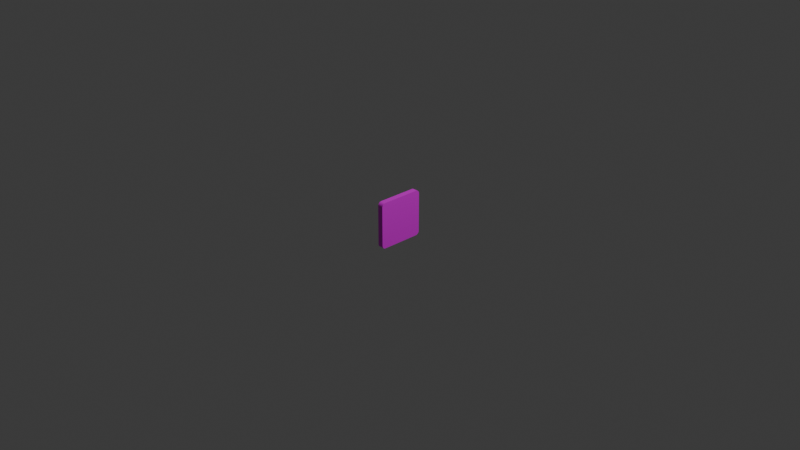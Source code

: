 # Source: wafel.blend  (saved by Blender 4.0.36; exported with 4.5.12 LTS)
import bpy
from mathutils import Matrix  # noqa: F401  (used for matrix-valued properties, if any)

bpy.ops.wm.read_factory_settings(use_empty=True)
scene = bpy.context.scene
scene.name = 'Scene'

# ---- collections
col_collection = bpy.data.collections.new('Collection'); scene.collection.children.link(col_collection)

# ---- images (referenced by path relative to the original .blend; pixels are not part of the script)
import os
ASSET_DIR = os.environ.get("B2B_ASSET_DIR", "")  # directory of the original .blend (textures are referenced by path, not embedded)
HERE = os.path.dirname(os.path.abspath(__file__))  # packed textures are extracted next to this script under _unpacked/

def load_image(name, relpath, width, height, colorspace="sRGB"):
    """Load a texture the original file referenced (path relative to the .blend, or extracted next to this script)."""
    p = next((c for c in (os.path.join(HERE, relpath), os.path.join(ASSET_DIR, relpath)) if relpath and os.path.exists(c)), "")
    if p:
        img = bpy.data.images.load(p, check_existing=True)
        img.name = name
    else:  # same state as the original file: an image datablock whose file is absent (Cycles renders it pink)
        img = bpy.data.images.new(name, width, height)
        img.source = "FILE"
        img.filepath = "//" + (relpath or name)
    img.colorspace_settings.name = colorspace
    return img
img_wafel_psd = load_image('wafel.psd', 'wafel.psd', 1024, 1024, 'sRGB')

# ---- materials (node trees are filled in below, after node groups)
mat_tt_checker_1024x1024_color_grid = bpy.data.materials.new('TT_checker_1024x1024_COLOR_GRID')
mat_tt_checker_1024x1024_color_grid.use_transparent_shadow = False

# ---- material node trees
mat_tt_checker_1024x1024_color_grid.use_nodes = True; mat_tt_checker_1024x1024_color_grid.node_tree.nodes.clear()
_N = mat_tt_checker_1024x1024_color_grid.node_tree.nodes; _L = mat_tt_checker_1024x1024_color_grid.node_tree.links
n0 = _N.new('ShaderNodeBsdfPrincipled'); n0.name = 'Principled BSDF'; n0.location = (10, 300)
n0.inputs[3].default_value = 1.45
n1 = _N.new('ShaderNodeOutputMaterial'); n1.name = 'Material Output'; n1.location = (300, 300)
n2 = _N.new('ShaderNodeTexImage'); n2.name = 'checker'; n2.location = (0, 0)
n2.image = img_wafel_psd
_L.new(n0.outputs[0], n1.inputs[0])
_L.new(n2.outputs[0], n0.inputs[0])
n1.is_active_output = True

# ---- world
world_world = bpy.data.worlds.new('World'); scene.world = world_world
world_world.use_nodes = True; world_world.node_tree.nodes.clear()
_N = world_world.node_tree.nodes; _L = world_world.node_tree.links
n0 = _N.new('ShaderNodeOutputWorld'); n0.name = 'World Output'; n0.location = (300, 300)
n1 = _N.new('ShaderNodeBackground'); n1.name = 'Background'; n1.location = (10, 300)
n1.inputs[0].default_value = (0.05088, 0.05088, 0.05088, 1.0)
_L.new(n1.outputs[0], n0.inputs[0])
n0.is_active_output = True
world_world.color = (0.05088, 0.05088, 0.05088)
world_world.use_sun_shadow = False
world_world.sun_shadow_jitter_overblur = 0.0

# ---- cameras
cam_camera = bpy.data.cameras.new('Camera')
cam_camera.clip_end = 100.0
cam_camera.ortho_scale = 7.314

# ---- lights
light_light = bpy.data.lights.new('Light', 'POINT')
light_light.transmission_factor = 0.0
light_light.use_soft_falloff = False
light_light.energy = 1000.0
light_light.shadow_soft_size = 0.1
light_light.shadow_maximum_resolution = 0.006
light_light.use_absolute_resolution = True

# ---- meshes
me_cube = bpy.data.meshes.new('Cube')
me_cube.from_pydata([(0.09909, 1.0, 0.8346), (0.09909, 0.8346, 1.0), (0.09909, 0.9968, 0.8668), (0.09909, 0.9874, 0.8979), (0.09909, 0.9721, 0.9265), (0.09909, 0.9515, 0.9515), (0.09909, 0.9265, 0.9721), (0.09909, 0.8979, 0.9874), (0.09909, 0.8668, 0.9968), (0.09909, 0.8346, -1.0), (0.09909, 1.0, -0.8346), (0.09909, 0.8668, -0.9968), (0.09909, 0.8979, -0.9874), (0.09909, 0.9265, -0.9721), (0.09909, 0.9515, -0.9515), (0.09909, 0.9721, -0.9265), (0.09909, 0.9874, -0.8979), (0.09909, 0.9968, -0.8668), (0.09909, -0.8346, 1.0), (0.09909, -1.0, 0.8346), (0.09909, -0.8668, 0.9968), (0.09909, -0.8979, 0.9874), (0.09909, -0.9265, 0.9721), (0.09909, -0.9515, 0.9515), (0.09909, -0.9721, 0.9265), (0.09909, -0.9874, 0.8979), (0.09909, -0.9968, 0.8668), (0.09909, -1.0, -0.8346), (0.09909, -0.8346, -1.0), (0.09909, -0.9968, -0.8668), (0.09909, -0.9874, -0.8979), (0.09909, -0.9721, -0.9265), (0.09909, -0.9515, -0.9515), (0.09909, -0.9265, -0.9721), (0.09909, -0.8979, -0.9874), (0.09909, -0.8668, -0.9968), (-0.1408, 0.8346, 1.0), (-0.1408, 1.0, 0.8346), (-0.1408, 0.8668, 0.9968), (-0.1408, 0.8979, 0.9874), (-0.1408, 0.9265, 0.9721), (-0.1408, 0.9515, 0.9515), (-0.1408, 0.9721, 0.9265), (-0.1408, 0.9874, 0.8979), (-0.1408, 0.9968, 0.8668), (-0.1408, 1.0, -0.8346), (-0.1408, 0.8346, -1.0), (-0.1408, 0.9968, -0.8668), (-0.1408, 0.9874, -0.8979), (-0.1408, 0.9721, -0.9265), (-0.1408, 0.9515, -0.9515), (-0.1408, 0.9265, -0.9721), (-0.1408, 0.8979, -0.9874), (-0.1408, 0.8668, -0.9968), (-0.1408, -1.0, 0.8346), (-0.1408, -0.8346, 1.0), (-0.1408, -0.9968, 0.8668), (-0.1408, -0.9874, 0.8979), (-0.1408, -0.9721, 0.9265), (-0.1408, -0.9515, 0.9515), (-0.1408, -0.9265, 0.9721), (-0.1408, -0.8979, 0.9874), (-0.1408, -0.8668, 0.9968), (-0.1408, -0.8346, -1.0), (-0.1408, -1.0, -0.8346), (-0.1408, -0.8668, -0.9968), (-0.1408, -0.8979, -0.9874), (-0.1408, -0.9265, -0.9721), (-0.1408, -0.9515, -0.9515), (-0.1408, -0.9721, -0.9265), (-0.1408, -0.9874, -0.8979), (-0.1408, -0.9968, -0.8668), (-0.1408, 7.727e-09, 7.727e-09), (0.09909, -7.727e-09, 7.727e-09)], [], [(46, 9, 28, 63), (9, 11, 73), (27, 19, 54, 64), (1, 36, 55, 18), (9, 46, 53, 11), (11, 53, 52, 12), (12, 52, 51, 13), (13, 51, 50, 14), (14, 50, 49, 15), (15, 49, 48, 16), (16, 48, 47, 17), (17, 47, 45, 10), (18, 55, 62, 20), (20, 62, 61, 21), (21, 61, 60, 22), (22, 60, 59, 23), (23, 59, 58, 24), (24, 58, 57, 25), (25, 57, 56, 26), (26, 56, 54, 19), (63, 28, 35, 65), (65, 35, 34, 66), (66, 34, 33, 67), (67, 33, 32, 68), (68, 32, 31, 69), (69, 31, 30, 70), (70, 30, 29, 71), (71, 29, 27, 64), (36, 1, 8, 38), (38, 8, 7, 39), (39, 7, 6, 40), (40, 6, 5, 41), (41, 5, 4, 42), (42, 4, 3, 43), (43, 3, 2, 44), (44, 2, 0, 37), (45, 37, 0, 10), (63, 65, 72), (65, 66, 72), (66, 67, 72), (67, 68, 72), (68, 69, 72), (69, 70, 72), (70, 71, 72), (71, 64, 72), (64, 54, 72), (54, 56, 72), (56, 57, 72), (57, 58, 72), (58, 59, 72), (59, 60, 72), (60, 61, 72), (61, 62, 72), (62, 55, 72), (55, 36, 72), (36, 38, 72), (38, 39, 72), (39, 40, 72), (40, 41, 72), (41, 42, 72), (42, 43, 72), (43, 44, 72), (44, 37, 72), (37, 45, 72), (45, 47, 72), (47, 48, 72), (48, 49, 72), (49, 50, 72), (50, 51, 72), (51, 52, 72), (52, 53, 72), (53, 46, 72), (46, 63, 72), (11, 12, 73), (12, 13, 73), (13, 14, 73), (14, 15, 73), (15, 16, 73), (16, 17, 73), (17, 10, 73), (10, 0, 73), (0, 2, 73), (2, 3, 73), (3, 4, 73), (4, 5, 73), (5, 6, 73), (6, 7, 73), (7, 8, 73), (8, 1, 73), (1, 18, 73), (18, 20, 73), (20, 21, 73), (21, 22, 73), (22, 23, 73), (23, 24, 73), (24, 25, 73), (25, 26, 73), (26, 19, 73), (19, 27, 73), (27, 29, 73), (29, 30, 73), (30, 31, 73), (31, 32, 73), (32, 33, 73), (33, 34, 73), (34, 35, 73), (35, 28, 73), (28, 9, 73)])
_uv = me_cube.uv_layers.new(name='UVMap')
_uv.uv.foreach_set('vector', [0.05988, 0.1957, 0.05988, 0.1019, 0.7125, 0.1019, 0.7125, 0.1957, 0.7297, 0.2059, 0.7423, 0.2072, 0.4034, 0.5969, 0.9954, 0.2955, 0.9954, 0.9481, 0.9016, 0.9481, 0.9016, 0.2955, 0.05958, 0.0984, 0.05958, 0.004627, 0.7122, 0.004627, 0.7122, 0.0984, 0.05988, 0.1019, 0.05988, 0.1957, 0.04726, 0.1957, 0.04726, 0.1019, 0.04726, 0.1019, 0.04726, 0.1957, 0.03512, 0.1957, 0.03512, 0.1019, 0.03512, 0.1019, 0.03512, 0.1957, 0.02394, 0.1957, 0.02394, 0.1019, 0.02394, 0.1019, 0.02394, 0.1957, 0.01414, 0.1957, 0.01414, 0.1019, 0.8047, 0.25, 0.8984, 0.25, 0.8984, 0.2598, 0.8047, 0.2598, 0.8047, 0.2598, 0.8984, 0.2598, 0.8984, 0.271, 0.8047, 0.271, 0.8047, 0.271, 0.8984, 0.271, 0.8984, 0.2831, 0.8047, 0.2831, 0.8047, 0.2831, 0.8984, 0.2831, 0.8984, 0.2958, 0.8047, 0.2958, 0.7122, 0.0984, 0.7122, 0.004627, 0.7248, 0.004627, 0.7248, 0.0984, 0.7248, 0.0984, 0.7248, 0.004627, 0.7369, 0.004627, 0.7369, 0.0984, 0.7369, 0.0984, 0.7369, 0.004627, 0.7481, 0.004627, 0.7481, 0.0984, 0.7481, 0.0984, 0.7481, 0.004627, 0.7579, 0.004627, 0.7579, 0.0984, 0.9954, 0.9938, 0.9016, 0.9938, 0.9016, 0.984, 0.9954, 0.984, 0.9954, 0.984, 0.9016, 0.984, 0.9016, 0.9728, 0.9954, 0.9728, 0.9954, 0.9728, 0.9016, 0.9728, 0.9016, 0.9607, 0.9954, 0.9607, 0.9954, 0.9607, 0.9016, 0.9607, 0.9016, 0.9481, 0.9954, 0.9481, 0.7125, 0.1957, 0.7125, 0.1019, 0.7251, 0.1019, 0.7251, 0.1957, 0.7251, 0.1957, 0.7251, 0.1019, 0.7372, 0.1019, 0.7372, 0.1957, 0.7372, 0.1957, 0.7372, 0.1019, 0.7484, 0.1019, 0.7484, 0.1957, 0.7484, 0.1957, 0.7484, 0.1019, 0.7582, 0.1019, 0.7582, 0.1957, 0.9016, 0.2497, 0.9954, 0.2497, 0.9954, 0.2595, 0.9016, 0.2595, 0.9016, 0.2595, 0.9954, 0.2595, 0.9954, 0.2707, 0.9016, 0.2707, 0.9016, 0.2707, 0.9954, 0.2707, 0.9954, 0.2829, 0.9016, 0.2829, 0.9016, 0.2829, 0.9954, 0.2829, 0.9954, 0.2955, 0.9016, 0.2955, 0.05958, 0.004627, 0.05958, 0.0984, 0.04696, 0.0984, 0.04696, 0.004627, 0.04696, 0.004627, 0.04696, 0.0984, 0.03482, 0.0984, 0.03482, 0.004627, 0.03482, 0.004627, 0.03482, 0.0984, 0.02364, 0.0984, 0.02364, 0.004627, 0.02364, 0.004627, 0.02364, 0.0984, 0.01384, 0.0984, 0.01384, 0.004627, 0.8984, 0.9941, 0.8047, 0.9941, 0.8047, 0.9843, 0.8984, 0.9843, 0.8984, 0.9843, 0.8047, 0.9843, 0.8047, 0.9731, 0.8984, 0.9731, 0.8984, 0.9731, 0.8047, 0.9731, 0.8047, 0.961, 0.8984, 0.961, 0.8984, 0.961, 0.8047, 0.961, 0.8047, 0.9484, 0.8984, 0.9484, 0.8984, 0.2958, 0.8984, 0.9484, 0.8047, 0.9484, 0.8047, 0.2958, 0.7297, 0.2059, 0.7423, 0.2072, 0.4034, 0.5969, 0.7423, 0.2072, 0.7545, 0.2108, 0.4034, 0.5969, 0.7545, 0.2108, 0.7657, 0.2168, 0.4034, 0.5969, 0.7657, 0.2168, 0.7755, 0.2249, 0.4034, 0.5969, 0.7755, 0.2249, 0.7835, 0.2347, 0.4034, 0.5969, 0.7835, 0.2347, 0.7895, 0.2459, 0.4034, 0.5969, 0.7895, 0.2459, 0.7932, 0.258, 0.4034, 0.5969, 0.7932, 0.258, 0.7944, 0.2706, 0.4034, 0.5969, 0.7944, 0.2706, 0.7944, 0.9232, 0.4034, 0.5969, 0.7944, 0.9232, 0.7932, 0.9358, 0.4034, 0.5969, 0.7932, 0.9358, 0.7895, 0.948, 0.4034, 0.5969, 0.7895, 0.948, 0.7835, 0.9591, 0.4034, 0.5969, 0.7835, 0.9591, 0.7755, 0.9689, 0.4034, 0.5969, 0.7755, 0.9689, 0.7657, 0.977, 0.4034, 0.5969, 0.7657, 0.977, 0.7545, 0.983, 0.4034, 0.5969, 0.7545, 0.983, 0.7423, 0.9866, 0.4034, 0.5969, 0.7423, 0.9866, 0.7297, 0.9879, 0.4034, 0.5969, 0.7297, 0.9879, 0.07712, 0.9879, 0.4034, 0.5969, 0.07712, 0.9879, 0.0645, 0.9866, 0.4034, 0.5969, 0.0645, 0.9866, 0.05237, 0.983, 0.4034, 0.5969, 0.05237, 0.983, 0.04118, 0.977, 0.4034, 0.5969, 0.04118, 0.977, 0.03138, 0.9689, 0.4034, 0.5969, 0.03138, 0.9689, 0.02334, 0.9591, 0.4034, 0.5969, 0.02334, 0.9591, 0.01736, 0.948, 0.4034, 0.5969, 0.01736, 0.948, 0.01368, 0.9358, 0.4034, 0.5969, 0.01368, 0.9358, 0.01243, 0.9232, 0.4034, 0.5969, 0.01243, 0.9232, 0.01243, 0.2706, 0.4034, 0.5969, 0.01243, 0.2706, 0.01368, 0.258, 0.4034, 0.5969, 0.01368, 0.258, 0.01736, 0.2459, 0.4034, 0.5969, 0.01736, 0.2459, 0.02334, 0.2347, 0.4034, 0.5969, 0.02334, 0.2347, 0.03138, 0.2249, 0.4034, 0.5969, 0.03138, 0.2249, 0.04118, 0.2168, 0.4034, 0.5969, 0.04118, 0.2168, 0.05237, 0.2108, 0.4034, 0.5969, 0.05237, 0.2108, 0.0645, 0.2072, 0.4034, 0.5969, 0.0645, 0.2072, 0.07712, 0.2059, 0.4034, 0.5969, 0.07712, 0.2059, 0.7297, 0.2059, 0.4034, 0.5969, 0.7423, 0.2072, 0.7545, 0.2108, 0.4034, 0.5969, 0.7545, 0.2108, 0.7657, 0.2168, 0.4034, 0.5969, 0.7657, 0.2168, 0.7755, 0.2249, 0.4034, 0.5969, 0.7755, 0.2249, 0.7835, 0.2347, 0.4034, 0.5969, 0.7835, 0.2347, 0.7895, 0.2459, 0.4034, 0.5969, 0.7895, 0.2459, 0.7932, 0.258, 0.4034, 0.5969, 0.7932, 0.258, 0.7944, 0.2706, 0.4034, 0.5969, 0.7944, 0.2706, 0.7944, 0.9232, 0.4034, 0.5969, 0.7944, 0.9232, 0.7932, 0.9358, 0.4034, 0.5969, 0.7932, 0.9358, 0.7895, 0.948, 0.4034, 0.5969, 0.7895, 0.948, 0.7835, 0.9591, 0.4034, 0.5969, 0.7835, 0.9591, 0.7755, 0.9689, 0.4034, 0.5969, 0.7755, 0.9689, 0.7657, 0.977, 0.4034, 0.5969, 0.7657, 0.977, 0.7545, 0.983, 0.4034, 0.5969, 0.7545, 0.983, 0.7423, 0.9866, 0.4034, 0.5969, 0.7423, 0.9866, 0.7297, 0.9879, 0.4034, 0.5969, 0.7297, 0.9879, 0.07712, 0.9879, 0.4034, 0.5969, 0.07712, 0.9879, 0.0645, 0.9866, 0.4034, 0.5969, 0.0645, 0.9866, 0.05237, 0.983, 0.4034, 0.5969, 0.05237, 0.983, 0.04119, 0.977, 0.4034, 0.5969, 0.04119, 0.977, 0.03138, 0.9689, 0.4034, 0.5969, 0.03138, 0.9689, 0.02334, 0.9591, 0.4034, 0.5969, 0.02334, 0.9591, 0.01736, 0.948, 0.4034, 0.5969, 0.01736, 0.948, 0.01368, 0.9358, 0.4034, 0.5969, 0.01368, 0.9358, 0.01244, 0.9232, 0.4034, 0.5969, 0.01244, 0.9232, 0.01244, 0.2706, 0.4034, 0.5969, 0.01244, 0.2706, 0.01368, 0.258, 0.4034, 0.5969, 0.01368, 0.258, 0.01736, 0.2459, 0.4034, 0.5969, 0.01736, 0.2459, 0.02334, 0.2347, 0.4034, 0.5969, 0.02334, 0.2347, 0.03138, 0.2249, 0.4034, 0.5969, 0.03138, 0.2249, 0.04119, 0.2168, 0.4034, 0.5969, 0.04119, 0.2168, 0.05237, 0.2108, 0.4034, 0.5969, 0.05237, 0.2108, 0.0645, 0.2072, 0.4034, 0.5969, 0.0645, 0.2072, 0.07712, 0.2059, 0.4034, 0.5969, 0.07712, 0.2059, 0.7297, 0.2059, 0.4034, 0.5969])
me_cube.materials.append(mat_tt_checker_1024x1024_color_grid)
me_cube.use_mirror_vertex_groups = False
me_cube.update()

# ---- objects
ob_cube = bpy.data.objects.new('Cube', me_cube)
ob_light = bpy.data.objects.new('Light', light_light)
ob_camera = bpy.data.objects.new('Camera', cam_camera)

# ---- transforms, parenting, visibility, modifiers, constraints
ob_cube.location = (0.0, 0.0, 0.0)
ob_cube.scale = (0.2533, 0.2533, 0.2533)
ob_cube.lock_rotations_4d = False
ob_cube.empty_display_type = 'ARROWS'
ob_cube.lineart.crease_threshold = 0.0
ob_light.location = (4.076, 1.005, 5.904)
ob_light.rotation_euler = (0.6503, 0.05522, 1.866)
ob_light.lock_rotations_4d = False
ob_light.empty_display_type = 'ARROWS'
ob_light.color = (0.0, 0.0, 0.0, 0.0)
ob_light.lineart.crease_threshold = 0.0
ob_camera.location = (7.359, -6.926, 4.958)
ob_camera.rotation_euler = (1.109, 0.0, 0.8149)
ob_camera.lock_rotations_4d = False
ob_camera.empty_display_type = 'ARROWS'
ob_camera.color = (0.0, 0.0, 0.0, 0.0)
ob_camera.display_type = 'WIRE'
ob_camera.lineart.crease_threshold = 0.0

# ---- collection membership
col_collection.objects.link(ob_cube)
col_collection.objects.link(ob_light)
col_collection.objects.link(ob_camera)

# ---- scene / render settings (as saved in the file)
scene.camera = ob_camera
scene.frame_start = 1; scene.frame_end = 250; scene.frame_set(22)
scene.render.engine = 'BLENDER_EEVEE_NEXT'
scene.cycles.sampling_pattern = 'TABULATED_SOBOL'
bpy.context.view_layer.update()
